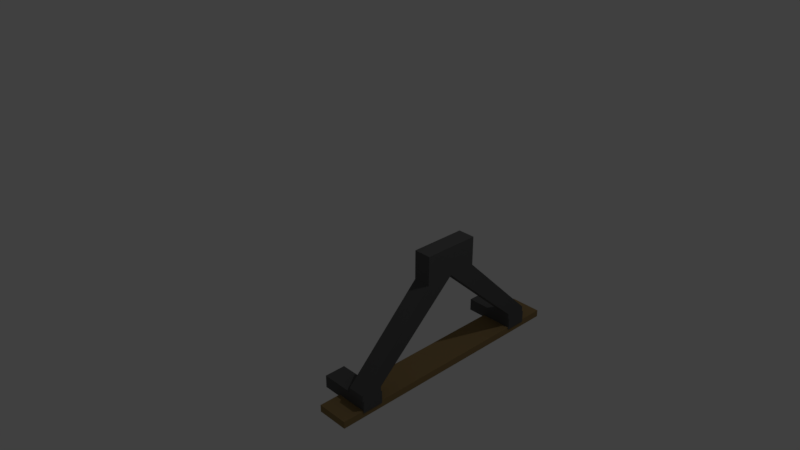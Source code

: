 # Source: Mine_track_end_of_track_piece.blend  (saved by Blender 2.79.0; exported with 4.5.12 LTS)
import bpy
from mathutils import Matrix  # noqa: F401  (used for matrix-valued properties, if any)

bpy.ops.wm.read_factory_settings(use_empty=True)
scene = bpy.context.scene
scene.name = 'Scene'

# ---- collections
col_collection_1 = bpy.data.collections.new('Collection 1'); scene.collection.children.link(col_collection_1)

# ---- materials (node trees are filled in below, after node groups)
mat_material = bpy.data.materials.new('Material')
mat_material.alpha_threshold = 0.0
mat_material.use_transparent_shadow = False
mat_material.diffuse_color = (0.2738, 0.186, 0.08092, 1.0)
mat_material.roughness = 0.5
mat_material.specular_intensity = 0.0
mat_material.line_color = (0.0, 0.0, 0.0, 1.0)
mat_material_001 = bpy.data.materials.new('Material.001')
mat_material_001.alpha_threshold = 0.0
mat_material_001.use_transparent_shadow = False
mat_material_001.diffuse_color = (0.1025, 0.1025, 0.1025, 1.0)
mat_material_001.roughness = 0.5

# ---- material node trees

# ---- world
world_world = bpy.data.worlds.new('World'); scene.world = world_world
world_world.color = (0.05088, 0.05088, 0.05088)
world_world.use_sun_shadow = False
world_world.sun_shadow_jitter_overblur = 0.0
world_world.cycles.sampling_method = 'MANUAL'

# ---- cameras
cam_camera = bpy.data.cameras.new('Camera')
cam_camera.clip_end = 100.0
cam_camera.lens = 35.0
cam_camera.sensor_width = 32.0
cam_camera.sensor_height = 18.0
cam_camera.ortho_scale = 7.314
cam_camera.dof.focus_distance = 0.0
cam_camera.dof.aperture_fstop = 128.0

# ---- lights
light_lamp = bpy.data.lights.new('Lamp', 'POINT')
light_lamp.transmission_factor = 0.0
light_lamp.cutoff_distance = 30.0
light_lamp.energy = 100.0
light_lamp.shadow_buffer_clip_start = 1.001
light_lamp.shadow_soft_size = 0.1
light_lamp.shadow_maximum_resolution = 0.006
light_lamp.use_absolute_resolution = True

# ---- meshes
me_cube_003 = bpy.data.meshes.new('Cube.003')
me_cube_003.from_pydata([(0.6944, 0.6578, 0.06825), (0.6944, 0.5265, 0.06825), (0.5891, 0.6578, 0.06825), (0.5891, 0.5265, 0.06825), (0.6944, 0.6578, 0.1047), (0.6944, 0.5265, 0.1047), (0.5891, 0.6578, 0.1047), (0.5891, 0.5265, 0.1047), (0.6944, 0.1728, 0.5866), (0.6944, 0.0, 0.5866), (0.5891, 0.1728, 0.5866), (0.5891, 0.0, 0.5866), (0.6944, 0.1728, 0.7636), (0.6944, 0.0, 0.7636), (0.5891, 0.1728, 0.7636), (0.5891, 0.0, 0.7636)], [], [(0, 1, 3, 2), (7, 5, 9, 11), (3, 1, 5, 7), (1, 0, 4, 5), (2, 3, 7, 6), (0, 2, 6, 4), (10, 11, 15, 14), (5, 4, 8, 9), (6, 7, 11, 10), (4, 6, 10, 8), (12, 14, 15, 13), (8, 10, 14, 12), (11, 9, 13, 15), (9, 8, 12, 13)])
me_cube_003.polygons.foreach_set('material_index', [1, 1, 1, 1, 1, 1, 1, 1, 1, 1, 1, 1, 1, 1])
me_cube_003.materials.append(mat_material)
me_cube_003.materials.append(mat_material_001)
me_cube_003.use_remesh_preserve_volume = False
me_cube_003.use_remesh_preserve_attributes = False
me_cube_003.use_mirror_vertex_groups = False
me_cube_003.update()
me_cube_001 = bpy.data.meshes.new('Cube.001')
me_cube_001.from_pydata([(0.6944, 0.04142, -0.009271), (0.6944, -0.08983, -0.009271), (0.376, -0.08983, -0.009271), (0.376, 0.04142, -0.009271), (0.6944, 0.04142, 0.06825), (0.6944, -0.08983, 0.06825), (0.376, -0.08983, 0.06825), (0.376, 0.04142, 0.06825), (0.6944, 1.227, -0.009271), (0.6944, 1.095, -0.009271), (0.376, 1.095, -0.009271), (0.376, 1.227, -0.009271), (0.6944, 1.227, 0.06825), (0.6944, 1.095, 0.06825), (0.376, 1.095, 0.06825), (0.376, 1.227, 0.06825), (0.5891, 0.04142, -0.009271), (0.5891, -0.08983, -0.009271), (0.5891, 0.04142, 0.06825), (0.5891, -0.08983, 0.06825), (0.6019, 1.227, -0.009271), (0.6019, 1.095, -0.009271), (0.6019, 1.227, 0.06825), (0.6019, 1.095, 0.06825)], [], [(16, 17, 2, 3), (18, 7, 6, 19), (0, 4, 5, 1), (17, 19, 6, 2), (2, 6, 7, 3), (18, 16, 3, 7), (20, 21, 10, 11), (22, 15, 14, 23), (8, 12, 13, 9), (21, 23, 14, 10), (10, 14, 15, 11), (22, 20, 11, 15), (4, 0, 16, 18), (1, 5, 19, 17), (4, 18, 19, 5), (0, 1, 17, 16), (12, 8, 20, 22), (9, 13, 23, 21), (12, 22, 23, 13), (8, 9, 21, 20)])
me_cube_001.polygons.foreach_set('material_index', [1, 1, 1, 1, 1, 1, 1, 1, 1, 1, 1, 1, 1, 1, 1, 1, 1, 1, 1, 1])
me_cube_001.materials.append(mat_material)
me_cube_001.materials.append(mat_material_001)
me_cube_001.use_remesh_preserve_volume = False
me_cube_001.use_remesh_preserve_attributes = False
me_cube_001.use_mirror_vertex_groups = False
me_cube_001.update()
me_cube = bpy.data.meshes.new('Cube')
me_cube.from_pydata([(1.043, -0.3516, -0.6574), (1.043, 1.524, -0.6574), (0.8128, 1.524, -0.6574), (0.8128, -0.3516, -0.7086), (0.8128, -0.3516, -0.6574), (1.043, -0.3516, -0.7086), (1.043, 1.524, -0.7086), (0.8128, 1.524, -0.7086)], [], [(7, 2, 1, 6), (2, 7, 3, 4), (5, 0, 4, 3), (2, 4, 0, 1), (7, 6, 5, 3), (6, 1, 0, 5)])
me_cube.materials.append(mat_material)
me_cube.use_remesh_preserve_volume = False
me_cube.use_remesh_preserve_attributes = False
me_cube.use_mirror_vertex_groups = False
me_cube.update()

# ---- objects
ob_top_001 = bpy.data.objects.new('top.001', me_cube_003)
ob_top = bpy.data.objects.new('top', me_cube_001)
ob_bottom = bpy.data.objects.new('bottom', me_cube)
ob_lamp = bpy.data.objects.new('Lamp', light_lamp)
ob_camera = bpy.data.objects.new('Camera', cam_camera)

# ---- transforms, parenting, visibility, modifiers, constraints
ob_top_001.location = (0.0, -0.02253, -0.935)
ob_top_001.scale = (2.108, 2.108, 2.108)
ob_top_001.lock_rotations_4d = False
ob_top_001.empty_display_type = 'ARROWS'
ob_top_001.lineart.crease_threshold = 0.0
_m = ob_top_001.modifiers.new('Mirror', 'MIRROR')
_m.use_axis = (False, True, False)
_m.use_clip = True
ob_top.location = (0.0, -1.204, -0.935)
ob_top.scale = (2.108, 2.108, 2.108)
ob_top.lock_rotations_4d = False
ob_top.empty_display_type = 'ARROWS'
ob_top.lineart.crease_threshold = 0.0
ob_bottom.location = (-0.4331, -1.04, 0.2602)
ob_bottom.scale = (1.808, 1.808, 1.808)
ob_bottom.lock_rotations_4d = False
ob_bottom.empty_display_type = 'ARROWS'
ob_bottom.lineart.crease_threshold = 0.0
ob_lamp.location = (4.076, 1.005, 5.904)
ob_lamp.rotation_euler = (0.6503, 0.05522, 1.866)
ob_lamp.lock_rotations_4d = False
ob_lamp.empty_display_type = 'ARROWS'
ob_lamp.color = (0.0, 0.0, 0.0, 0.0)
ob_lamp.lineart.crease_threshold = 0.0
ob_camera.location = (7.481, -6.508, 5.344)
ob_camera.rotation_euler = (1.109, 0.0, 0.8149)
ob_camera.lock_rotations_4d = False
ob_camera.empty_display_type = 'ARROWS'
ob_camera.color = (0.0, 0.0, 0.0, 0.0)
ob_camera.display_type = 'WIRE'
ob_camera.lineart.crease_threshold = 0.0

# ---- collection membership
col_collection_1.objects.link(ob_top_001)
col_collection_1.objects.link(ob_top)
col_collection_1.objects.link(ob_bottom)
col_collection_1.objects.link(ob_lamp)
col_collection_1.objects.link(ob_camera)

# ---- scene / render settings (as saved in the file)
scene.camera = ob_camera
scene.frame_start = 1; scene.frame_end = 250; scene.frame_set(1)
scene.render.engine = 'BLENDER_EEVEE_NEXT'
scene.render.resolution_percentage = 50
scene.render.dither_intensity = 0.0
scene.cycles.use_denoising = False
scene.cycles.samples = 128
scene.cycles.sampling_pattern = 'TABULATED_SOBOL'
scene.cycles.use_adaptive_sampling = False
scene.cycles.use_light_tree = False
scene.cycles.blur_glossy = 0.0
scene.cycles.sample_clamp_indirect = 0.0
scene.view_settings.view_transform = 'Standard'
bpy.context.view_layer.update()

